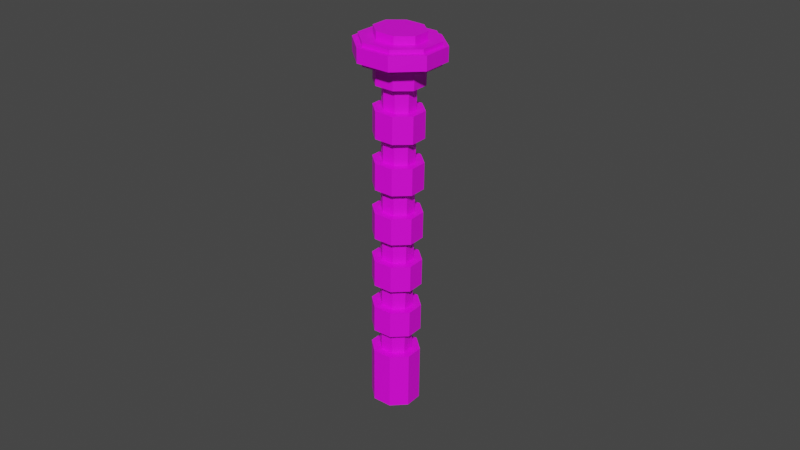 # Source: fusion_rotate.blend  (saved by Blender 4.3.34; exported with 4.5.12 LTS)
import bpy
from mathutils import Matrix  # noqa: F401  (used for matrix-valued properties, if any)

bpy.ops.wm.read_factory_settings(use_empty=True)
scene = bpy.context.scene
scene.name = 'Scene'

# ---- collections
col_collection = bpy.data.collections.new('Collection'); scene.collection.children.link(col_collection)

# ---- images (referenced by path relative to the original .blend; pixels are not part of the script)
import os
ASSET_DIR = os.environ.get("B2B_ASSET_DIR", "")  # directory of the original .blend (textures are referenced by path, not embedded)
HERE = os.path.dirname(os.path.abspath(__file__))  # packed textures are extracted next to this script under _unpacked/

def load_image(name, relpath, width, height, colorspace="sRGB"):
    """Load a texture the original file referenced (path relative to the .blend, or extracted next to this script)."""
    p = next((c for c in (os.path.join(HERE, relpath), os.path.join(ASSET_DIR, relpath)) if relpath and os.path.exists(c)), "")
    if p:
        img = bpy.data.images.load(p, check_existing=True)
        img.name = name
    else:  # same state as the original file: an image datablock whose file is absent (Cycles renders it pink)
        img = bpy.data.images.new(name, width, height)
        img.source = "FILE"
        img.filepath = "//" + (relpath or name)
    img.colorspace_settings.name = colorspace
    return img
img_fullcoloratlas_png_002 = load_image('fullColorAtlas.png.002', 'fullColorAtlas.png', 1024, 1024, 'sRGB')

# ---- materials (node trees are filled in below, after node groups)
mat_gc = bpy.data.materials.new('gc')

# ---- node groups
ng_smooth_by_angle_001 = bpy.data.node_groups.new('Smooth by Angle.001', 'GeometryNodeTree')
_s = ng_smooth_by_angle_001.interface.new_socket(name='Mesh', in_out='OUTPUT', socket_type='NodeSocketGeometry')
_s = ng_smooth_by_angle_001.interface.new_socket(name='Mesh', in_out='INPUT', socket_type='NodeSocketGeometry')
_s = ng_smooth_by_angle_001.interface.new_socket(name='Angle', in_out='INPUT', socket_type='NodeSocketFloat')
_s.subtype = 'ANGLE'
_s.default_value = 0.5236
_s.min_value = 0.0
_s.max_value = 3.142
_s.description = 'Maximum face angle for smooth edges'
_s = ng_smooth_by_angle_001.interface.new_socket(name='Ignore Sharpness', in_out='INPUT', socket_type='NodeSocketBool')
_s.force_non_field = True
ng_smooth_by_angle_001.description = 'Set the sharpness of mesh edges based on the angle between the neighboring faces'
ng_smooth_by_angle_001.is_modifier = True
_N = ng_smooth_by_angle_001.nodes; _L = ng_smooth_by_angle_001.links
n0 = _N.new('GeometryNodeSetShadeSmooth'); n0.name = 'Set Shade Smooth'; n0.location = (120, -80)
n0.domain = 'EDGE'
n1 = _N.new('GeometryNodeSetShadeSmooth'); n1.name = 'Set Shade Smooth.001'; n1.location = (300, -80)
n2 = _N.new('NodeGroupOutput'); n2.name = 'Group Output'; n2.location = (480, -80)
n3 = _N.new('GeometryNodeInputMeshEdgeAngle'); n3.name = 'Edge Angle'; n3.location = (-440, -240)
n4 = _N.new('NodeGroupInput'); n4.name = 'Group Input'; n4.location = (-80, -80)
n5 = _N.new('GeometryNodeInputEdgeSmooth'); n5.name = 'Is Edge Smooth'; n5.location = (-260, -120)
n6 = _N.new('GeometryNodeInputShadeSmooth'); n6.name = 'Is Shade Smooth'; n6.location = (-440, -397)
n7 = _N.new('FunctionNodeCompare'); n7.name = 'Compare'; n7.location = (-260, -260)
n7.operation = 'LESS_EQUAL'
n7.inputs[6].default_value = (0.0, 0.0, 0.0, 0.0)
n7.inputs[7].default_value = (0.0, 0.0, 0.0, 0.0)
n8 = _N.new('FunctionNodeBooleanMath'); n8.name = 'Boolean Math.001'; n8.location = (-80, -260)
n9 = _N.new('NodeGroupInput'); n9.name = 'Group Input.001'; n9.location = (-440, -329)
n10 = _N.new('NodeGroupInput'); n10.name = 'Group Input.002'; n10.location = (-259, -189)
n11 = _N.new('FunctionNodeBooleanMath'); n11.name = 'Boolean Math'; n11.location = (-80, -149)
n11.operation = 'OR'
n12 = _N.new('FunctionNodeBooleanMath'); n12.name = 'Boolean Math.002'; n12.location = (-260, -380)
n12.operation = 'OR'
n13 = _N.new('NodeGroupInput'); n13.name = 'Group Input.003'; n13.location = (-440, -460)
_L.new(n3.outputs[0], n7.inputs[0])
_L.new(n1.outputs[0], n2.inputs[0])
_L.new(n9.outputs[1], n7.inputs[1])
_L.new(n7.outputs[0], n8.inputs[0])
_L.new(n4.outputs[0], n0.inputs[0])
_L.new(n0.outputs[0], n1.inputs[0])
_L.new(n8.outputs[0], n0.inputs[2])
_L.new(n10.outputs[2], n11.inputs[1])
_L.new(n5.outputs[0], n11.inputs[0])
_L.new(n11.outputs[0], n0.inputs[1])
_L.new(n13.outputs[2], n12.inputs[1])
_L.new(n6.outputs[0], n12.inputs[0])
_L.new(n12.outputs[0], n8.inputs[1])
n2.is_active_output = True

# ---- material node trees
mat_gc.use_nodes = True; mat_gc.node_tree.nodes.clear()
_N = mat_gc.node_tree.nodes; _L = mat_gc.node_tree.links
n0 = _N.new('ShaderNodeBsdfPrincipled'); n0.name = 'Principled BSDF'; n0.location = (10, 300)
n0.distribution = 'GGX'
n0.subsurface_method = 'RANDOM_WALK_SKIN'
n0.inputs[3].default_value = 1.45
n0.inputs[27].default_value = (0.0, 0.0, 0.0, 1.0)
n0.inputs[28].default_value = 1.0
n1 = _N.new('ShaderNodeOutputMaterial'); n1.name = 'Material Output'; n1.location = (300, 300)
n2 = _N.new('ShaderNodeTexImage'); n2.name = 'Image Texture'; n2.location = (-383, 258)
n2.image = img_fullcoloratlas_png_002
n2.interpolation = 'Closest'
_L.new(n0.outputs[0], n1.inputs[0])
_L.new(n2.outputs[0], n0.inputs[0])
n1.is_active_output = True

# ---- world
world_world = bpy.data.worlds.new('World'); scene.world = world_world
world_world.use_nodes = True; world_world.node_tree.nodes.clear()
_N = world_world.node_tree.nodes; _L = world_world.node_tree.links
n0 = _N.new('ShaderNodeOutputWorld'); n0.name = 'World Output'; n0.location = (300, 300)
n1 = _N.new('ShaderNodeBackground'); n1.name = 'Background'; n1.location = (10, 300)
n1.inputs[0].default_value = (0.05088, 0.05088, 0.05088, 1.0)
_L.new(n1.outputs[0], n0.inputs[0])
n0.is_active_output = True
world_world.color = (0.05088, 0.05088, 0.05088)
world_world.use_sun_shadow = False
world_world.sun_shadow_jitter_overblur = 0.0

# ---- meshes
me_cylinder_003 = bpy.data.meshes.new('Cylinder.003')
me_cylinder_003.from_pydata([(0.01199, 0.005907, 0.1159), (-0.005911, 0.00309, 0.1099), (-0.005523, -0.002742, 0.11), (0.004699, -0.006215, 0.1096), (0.008156, 0.004012, 0.1092), (0.003761, 0.007867, 0.1093), (0.008544, -0.00182, 0.1093), (-0.001128, -0.006597, 0.1099), (-0.002066, 0.007485, 0.1096), (-0.001984, 0.007524, 0.1164), (-0.00583, 0.00313, 0.1167), (-0.005441, -0.002703, 0.1168), (0.001427, 0.0006883, 0.1188), (-0.001046, -0.006557, 0.1167), (0.00478, -0.006175, 0.1164), (0.008626, -0.001781, 0.1161), (0.008237, 0.004052, 0.116), (0.003842, 0.007906, 0.1161), (0.003382, -0.00685, -3.815e-06), (0.006839, 0.003377, -0.0004251), (-0.006839, -0.003377, 0.0004253), (-0.003382, 0.00685, 4.053e-06), (0.007228, -0.002455, -0.0003033), (-0.007228, 0.002455, 0.0003035), (-0.002444, -0.007232, 0.000298), (0.002444, 0.007232, -0.0002978), (0.008654, -0.001767, 0.1185), (0.008266, 0.004066, 0.1184), (-0.005801, 0.003144, 0.1191), (-0.001956, 0.007538, 0.1188), (-0.001017, -0.006543, 0.1191), (-0.005412, -0.002689, 0.1192), (0.003871, 0.00792, 0.1185), (0.004809, -0.006162, 0.1188), (0.01191, 0.005867, 0.1091), (-0.009809, 0.004445, 0.1167), (-0.009871, 0.004463, 0.11), (-0.009199, -0.004558, 0.1169), (-0.00928, -0.004598, 0.1101), (0.005159, 0.01188, 0.1161), (0.01259, -0.003153, 0.1161), (0.006597, -0.009952, 0.1164), (-0.002422, -0.01052, 0.1167), (-0.003879, 0.01126, 0.1164), (-0.003883, 0.01126, 0.1096), (-0.002445, -0.01058, 0.11), (0.006593, -0.009953, 0.1096), (0.01252, -0.003135, 0.1093), (0.005136, 0.01183, 0.1093), (-0.01069, -0.005293, 0.1157), (-0.01074, -0.005319, 0.1113), (0.005679, 0.01339, 0.1105), (0.005672, 0.01344, 0.1148), (-0.004596, 0.01274, 0.1108), (-0.004622, 0.01273, 0.1152), (-0.01138, 0.004965, 0.1156), (-0.01141, 0.004998, 0.1112), (0.01198, 0.0059, 0.1147), (0.01193, 0.005875, 0.1103), (-0.00986, 0.004459, 0.1112), (-0.00982, 0.004448, 0.1155), (-0.009266, -0.004591, 0.1113), (-0.009213, -0.004565, 0.1157), (-0.00388, 0.01126, 0.1152), (-0.003882, 0.01126, 0.1108), (-0.002426, -0.01053, 0.1155), (-0.002441, -0.01056, 0.1112), (0.006594, -0.009953, 0.1108), (0.006596, -0.009952, 0.1152), (0.01257, -0.00315, 0.1149), (0.01253, -0.003139, 0.1105), (0.005155, 0.01187, 0.1149), (0.00514, 0.01184, 0.1105), (0.01345, 0.006629, 0.1147), (0.0134, 0.006603, 0.1103), (0.007336, -0.01142, 0.1108), (0.00731, -0.01143, 0.1152), (-0.002965, -0.01208, 0.1155), (-0.002958, -0.01213, 0.1112), (0.01413, -0.003688, 0.1148), (0.0141, -0.003655, 0.1105), (0.003302, -0.004029, 0.0961), (0.003438, -0.003962, 0.1035), (0.005966, -0.001046, 0.1032), (0.005865, -0.001124, 0.09583), (0.003114, -0.00412, 0.08044), (0.00325, -0.004053, 0.08785), (0.005778, -0.001137, 0.08757), (0.005677, -0.001215, 0.08017), (0.002926, -0.00421, 0.06478), (0.003062, -0.004144, 0.07219), (0.00559, -0.001227, 0.07191), (0.005489, -0.001306, 0.06451), (0.002738, -0.004301, 0.04912), (0.002874, -0.004235, 0.05653), (0.005402, -0.001318, 0.05625), (0.005301, -0.001396, 0.04885), (0.002549, -0.004392, 0.03346), (0.002686, -0.004325, 0.04087), (0.005214, -0.001409, 0.0406), (0.005113, -0.001487, 0.03319), (0.002361, -0.004482, 0.0178), (0.002498, -0.004416, 0.02521), (0.005026, -0.0015, 0.02494), (0.004925, -0.001578, 0.01753), (-0.003446, -0.001714, 0.0965), (-0.003357, -0.001671, 0.1039), (-0.0004259, -0.004232, 0.1038), (-0.0005507, -0.004263, 0.09638), (-0.003634, -0.001804, 0.08084), (-0.003545, -0.001762, 0.08824), (-0.000614, -0.004323, 0.08813), (-0.0007389, -0.004354, 0.08072), (-0.003822, -0.001895, 0.06518), (-0.003733, -0.001853, 0.07258), (-0.0008022, -0.004414, 0.07247), (-0.000927, -0.004445, 0.06506), (-0.00401, -0.001986, 0.04952), (-0.003921, -0.001943, 0.05693), (-0.0009902, -0.004505, 0.05681), (-0.001115, -0.004535, 0.0494), (-0.004198, -0.002077, 0.03386), (-0.004109, -0.002034, 0.04127), (-0.001178, -0.004595, 0.04115), (-0.001303, -0.004626, 0.03374), (-0.004386, -0.002167, 0.0182), (-0.004297, -0.002125, 0.02561), (-0.001366, -0.004686, 0.02549), (-0.001491, -0.004717, 0.01808), (0.002588, 0.007301, 0.01751), (0.002677, 0.007344, 0.02492), (0.002776, 0.007392, 0.03317), (0.002865, 0.007435, 0.04058), (0.002964, 0.007482, 0.04883), (0.003053, 0.007525, 0.05624), (0.003152, 0.007573, 0.06449), (0.003241, 0.007616, 0.0719), (0.00334, 0.007664, 0.08015), (0.003429, 0.007707, 0.08756), (0.003528, 0.007754, 0.09581), (0.003617, 0.007797, 0.1032), (0.007371, -0.002386, 0.0175), (0.00746, -0.002343, 0.02491), (0.007559, -0.002295, 0.03316), (0.007648, -0.002252, 0.04057), (0.007747, -0.002205, 0.04882), (0.007836, -0.002162, 0.05623), (0.007935, -0.002114, 0.06448), (0.008024, -0.002071, 0.07189), (0.008123, -0.002023, 0.08014), (0.008212, -0.00198, 0.08755), (0.008311, -0.001933, 0.0958), (0.0084, -0.00189, 0.1032), (-0.002301, -0.007162, 0.01811), (-0.002212, -0.00712, 0.02551), (-0.002113, -0.007072, 0.03377), (-0.002024, -0.007029, 0.04117), (-0.001925, -0.006981, 0.04943), (-0.001836, -0.006938, 0.05683), (-0.001737, -0.00689, 0.06509), (-0.001648, -0.006847, 0.07249), (-0.001548, -0.0068, 0.08075), (-0.001459, -0.006757, 0.08815), (-0.00136, -0.006709, 0.09641), (-0.001271, -0.006666, 0.1038), (-0.003239, 0.006919, 0.01781), (-0.00315, 0.006962, 0.02522), (-0.003051, 0.00701, 0.03347), (-0.002962, 0.007053, 0.04088), (-0.002863, 0.0071, 0.04913), (-0.002774, 0.007143, 0.05654), (-0.002675, 0.007191, 0.06479), (-0.002586, 0.007234, 0.0722), (-0.002487, 0.007282, 0.08045), (-0.002398, 0.007325, 0.08786), (-0.002298, 0.007373, 0.09611), (-0.00221, 0.007415, 0.1035), (0.007923, 0.0039, 0.09568), (0.008012, 0.003943, 0.1031), (0.007735, 0.003809, 0.08002), (0.007824, 0.003852, 0.08743), (0.007547, 0.003719, 0.06436), (0.007636, 0.003762, 0.07177), (0.007359, 0.003628, 0.0487), (0.007448, 0.003671, 0.05611), (0.007171, 0.003537, 0.03304), (0.00726, 0.00358, 0.04045), (0.006983, 0.003447, 0.01738), (0.007072, 0.00349, 0.02479), (0.004555, -0.006284, 0.1035), (0.004466, -0.006327, 0.0961), (0.004367, -0.006375, 0.08785), (0.004278, -0.006418, 0.08044), (0.004179, -0.006465, 0.07219), (0.00409, -0.006508, 0.06478), (0.003991, -0.006556, 0.05653), (0.003902, -0.006599, 0.04912), (0.003803, -0.006647, 0.04087), (0.003714, -0.00669, 0.03346), (0.003615, -0.006738, 0.02521), (0.003526, -0.006781, 0.0178), (-0.005666, -0.002812, 0.1039), (-0.005755, -0.002855, 0.09653), (-0.005854, -0.002902, 0.08828), (-0.005943, -0.002945, 0.08087), (-0.006043, -0.002993, 0.07262), (-0.006132, -0.003036, 0.06521), (-0.006231, -0.003084, 0.05696), (-0.00632, -0.003127, 0.04955), (-0.006419, -0.003174, 0.0413), (-0.006508, -0.003217, 0.03389), (-0.006607, -0.003265, 0.02564), (-0.006696, -0.003308, 0.01823), (-0.006055, 0.003021, 0.1038), (-0.006144, 0.002978, 0.09641), (-0.006243, 0.00293, 0.08816), (-0.006332, 0.002887, 0.08075), (-0.006431, 0.00284, 0.0725), (-0.00652, 0.002797, 0.06509), (-0.006619, 0.002749, 0.05684), (-0.006708, 0.002706, 0.04943), (-0.006807, 0.002658, 0.04118), (-0.006896, 0.002615, 0.03377), (-0.006995, 0.002567, 0.02552), (-0.007084, 0.002525, 0.01811), (0.004673, 0.002306, 0.01742), (0.004762, 0.002349, 0.02482), (0.004861, 0.002397, 0.03308), (0.00495, 0.002439, 0.04048), (0.005049, 0.002488, 0.04874), (0.005138, 0.00253, 0.05614), (0.005237, 0.002578, 0.0644), (0.005326, 0.002621, 0.0718), (0.005425, 0.002669, 0.08006), (0.005514, 0.002712, 0.08746), (0.005613, 0.00276, 0.09572), (0.005702, 0.002802, 0.1031), (0.001742, 0.004867, 0.01753), (0.001867, 0.004898, 0.02494), (0.00193, 0.004958, 0.03319), (0.002055, 0.004989, 0.0406), (0.002118, 0.005049, 0.04885), (0.002243, 0.00508, 0.05626), (0.002306, 0.00514, 0.06451), (0.002431, 0.00517, 0.07192), (0.002495, 0.00523, 0.08017), (0.002619, 0.005261, 0.08758), (0.002683, 0.005321, 0.09583), (0.002807, 0.005352, 0.1032), (-0.004549, 0.001759, 0.02549), (-0.00465, 0.001681, 0.01809), (-0.004361, 0.00185, 0.04115), (-0.004462, 0.001772, 0.03375), (-0.004173, 0.001941, 0.05681), (-0.004274, 0.001862, 0.04941), (-0.003985, 0.002031, 0.07247), (-0.004086, 0.001953, 0.06507), (-0.003797, 0.002122, 0.08813), (-0.003898, 0.002044, 0.08073), (-0.003609, 0.002213, 0.1038), (-0.00371, 0.002135, 0.09639), (-0.002122, 0.004597, 0.01781), (-0.001985, 0.004664, 0.02522), (-0.001934, 0.004688, 0.03347), (-0.001797, 0.004754, 0.04088), (-0.001746, 0.004779, 0.04913), (-0.001609, 0.004845, 0.05654), (-0.001558, 0.004869, 0.06479), (-0.001421, 0.004936, 0.0722), (-0.00137, 0.00496, 0.08045), (-0.001233, 0.005027, 0.08786), (-0.001182, 0.005051, 0.09611), (-0.001045, 0.005117, 0.1035)], [], [(32, 29, 12), (26, 27, 12), (17, 16, 0, 39), (5, 8, 44, 48), (29, 28, 12), (10, 9, 43, 35), (33, 26, 12), (30, 33, 12), (8, 1, 36, 44), (9, 17, 39, 43), (2, 7, 45, 38), (11, 10, 35, 37), (3, 6, 47, 46), (28, 31, 12), (31, 30, 12), (27, 32, 12), (16, 17, 32, 27), (14, 15, 26, 33), (11, 13, 30, 31), (15, 16, 27, 26), (13, 14, 33, 30), (10, 11, 31, 28), (17, 9, 29, 32), (9, 10, 28, 29), (213, 201, 2, 1), (22, 19, 187, 141), (215, 203, 202, 214), (140, 176, 8, 5), (21, 23, 224, 165), (24, 18, 200, 153), (152, 178, 4, 6), (164, 189, 3, 7), (71, 63, 43, 39), (55, 54, 53, 56), (57, 71, 39, 0), (45, 46, 67, 66), (36, 38, 61, 59), (38, 45, 66, 61), (48, 44, 64, 72), (44, 36, 59, 64), (1, 2, 38, 36), (15, 14, 41, 40), (4, 5, 48, 34), (13, 11, 37, 42), (7, 3, 46, 45), (16, 15, 40, 0), (6, 4, 34, 47), (14, 13, 42, 41), (60, 62, 37, 35), (65, 68, 41, 42), (63, 60, 35, 43), (69, 57, 0, 40), (46, 47, 70, 67), (34, 48, 72, 58), (68, 69, 40, 41), (62, 65, 42, 37), (71, 57, 73, 52), (57, 69, 79, 73), (59, 61, 50, 56), (66, 67, 75, 78), (60, 63, 54, 55), (61, 66, 78, 50), (62, 60, 55, 49), (65, 62, 49, 77), (47, 34, 58, 70), (54, 52, 51, 53), (49, 55, 56, 50), (52, 73, 74, 51), (76, 77, 78, 75), (73, 79, 80, 74), (79, 76, 75, 80), (77, 49, 50, 78), (64, 59, 56, 53), (63, 71, 52, 54), (70, 58, 74, 80), (58, 72, 51, 74), (69, 68, 76, 79), (72, 64, 53, 51), (67, 70, 80, 75), (68, 65, 77, 76), (154, 199, 198, 155), (20, 24, 153, 212), (158, 195, 194, 159), (160, 193, 192, 161), (162, 191, 190, 163), (201, 164, 7, 2), (142, 188, 185, 143), (18, 22, 141, 200), (146, 184, 181, 147), (148, 182, 179, 149), (150, 180, 177, 151), (189, 152, 6, 3), (199, 142, 143, 198), (144, 186, 183, 145), (197, 144, 145, 196), (195, 146, 147, 194), (193, 148, 149, 192), (191, 150, 151, 190), (211, 154, 155, 210), (156, 197, 196, 157), (209, 156, 157, 208), (207, 158, 159, 206), (205, 160, 161, 204), (203, 162, 163, 202), (130, 166, 167, 131), (19, 25, 129, 187), (134, 170, 171, 135), (136, 172, 173, 137), (138, 174, 175, 139), (178, 140, 5, 4), (127, 126, 125, 128), (23, 20, 212, 224), (223, 211, 210, 222), (221, 209, 208, 220), (219, 207, 206, 218), (217, 205, 204, 216), (188, 130, 131, 185), (132, 168, 169, 133), (186, 132, 133, 183), (184, 134, 135, 181), (182, 136, 137, 179), (180, 138, 139, 177), (166, 223, 222, 167), (168, 221, 220, 169), (170, 219, 218, 171), (172, 217, 216, 173), (174, 215, 214, 175), (176, 213, 1, 8), (186, 144, 99, 228), (220, 208, 117, 254), (176, 140, 248, 272), (142, 199, 102, 103), (163, 190, 81, 108), (141, 187, 225, 104), (189, 164, 107, 82), (207, 219, 253, 118), (137, 173, 269, 245), (202, 163, 108, 105), (188, 142, 103, 226), (161, 192, 85, 112), (222, 210, 121, 252), (174, 138, 246, 270), (191, 162, 111, 86), (164, 201, 106, 107), (190, 151, 84, 81), (159, 194, 89, 116), (209, 221, 251, 122), (135, 171, 267, 243), (193, 160, 115, 90), (224, 212, 125, 250), (172, 136, 244, 268), (204, 161, 112, 109), (152, 189, 82, 83), (157, 196, 93, 120), (195, 158, 119, 94), (211, 223, 249, 126), (133, 169, 265, 241), (162, 203, 110, 111), (192, 149, 88, 85), (155, 198, 97, 124), (177, 139, 247, 235), (170, 134, 242, 266), (197, 156, 123, 98), (140, 178, 236, 248), (206, 159, 116, 113), (150, 191, 86, 87), (153, 200, 101, 128), (131, 167, 263, 239), (199, 154, 127, 102), (179, 137, 245, 233), (168, 132, 240, 264), (160, 205, 114, 115), (194, 147, 92, 89), (151, 177, 235, 84), (138, 180, 234, 246), (175, 214, 260, 271), (25, 21, 165, 129), (123, 122, 121, 124), (119, 118, 117, 120), (115, 114, 113, 116), (111, 110, 109, 112), (107, 106, 105, 108), (103, 102, 101, 104), (99, 98, 97, 100), (95, 94, 93, 96), (91, 90, 89, 92), (87, 86, 85, 88), (83, 82, 81, 84), (226, 103, 104, 225), (228, 99, 100, 227), (230, 95, 96, 229), (232, 91, 92, 231), (234, 87, 88, 233), (236, 83, 84, 235), (102, 127, 128, 101), (98, 123, 124, 97), (94, 119, 120, 93), (90, 115, 116, 89), (86, 111, 112, 85), (82, 107, 108, 81), (238, 226, 225, 237), (240, 228, 227, 239), (242, 230, 229, 241), (244, 232, 231, 243), (246, 234, 233, 245), (248, 236, 235, 247), (126, 249, 250, 125), (122, 251, 252, 121), (118, 253, 254, 117), (114, 255, 256, 113), (110, 257, 258, 109), (106, 259, 260, 105), (262, 238, 237, 261), (264, 240, 239, 263), (266, 242, 241, 265), (268, 244, 243, 267), (270, 246, 245, 269), (272, 248, 247, 271), (249, 262, 261, 250), (251, 264, 263, 252), (253, 266, 265, 254), (255, 268, 267, 256), (257, 270, 269, 258), (259, 272, 271, 260), (139, 175, 271, 247), (205, 217, 255, 114), (130, 188, 226, 238), (143, 185, 227, 100), (200, 141, 104, 101), (223, 166, 262, 249), (154, 211, 126, 127), (187, 129, 237, 225), (165, 224, 250, 261), (218, 206, 113, 256), (184, 146, 95, 230), (144, 197, 98, 99), (221, 168, 264, 251), (212, 153, 128, 125), (203, 215, 257, 110), (132, 186, 228, 240), (145, 183, 229, 96), (167, 222, 252, 263), (185, 131, 239, 227), (198, 143, 100, 97), (219, 170, 266, 253), (156, 209, 122, 123), (216, 204, 109, 258), (182, 148, 91, 232), (169, 220, 254, 265), (201, 213, 259, 106), (134, 184, 230, 242), (147, 181, 231, 92), (146, 195, 94, 95), (217, 172, 268, 255), (210, 155, 124, 121), (183, 133, 241, 229), (171, 218, 256, 267), (214, 202, 105, 260), (180, 150, 87, 234), (196, 145, 96, 93), (215, 174, 270, 257), (158, 207, 118, 119), (136, 182, 232, 244), (149, 179, 233, 88), (173, 216, 258, 269), (166, 130, 238, 262), (181, 135, 243, 231), (148, 193, 90, 91), (213, 176, 272, 259), (208, 157, 120, 117), (129, 165, 261, 237), (178, 152, 83, 236)])
_uv = me_cylinder_003.uv_layers.new(name='UVMap')
_uv.uv.foreach_set('vector', [0.1371, 0.9103, 0.1371, 0.9103, 0.1371, 0.9103, 0.1371, 0.9103, 0.1371, 0.9103, 0.1371, 0.9103, 0.1438, 0.8859, 0.1438, 0.8859, 0.1438, 0.8859, 0.1438, 0.8859, 0.1371, 0.8778, 0.1371, 0.8778, 0.1371, 0.8778, 0.1371, 0.8778, 0.1371, 0.9103, 0.1371, 0.9103, 0.1371, 0.9103, 0.1438, 0.8859, 0.1438, 0.8859, 0.1438, 0.8859, 0.1438, 0.8859, 0.1371, 0.9103, 0.1371, 0.9103, 0.1371, 0.9103, 0.1371, 0.9103, 0.1371, 0.9103, 0.1371, 0.9103, 0.1371, 0.8778, 0.1371, 0.8778, 0.1371, 0.8778, 0.1371, 0.8778, 0.1438, 0.8859, 0.1438, 0.8859, 0.1438, 0.8859, 0.1438, 0.8859, 0.1371, 0.8778, 0.1371, 0.8778, 0.1371, 0.8778, 0.1371, 0.8778, 0.1438, 0.8859, 0.1438, 0.8859, 0.1438, 0.8859, 0.1438, 0.8859, 0.1371, 0.8778, 0.1371, 0.8778, 0.1371, 0.8778, 0.1371, 0.8778, 0.1371, 0.9103, 0.1371, 0.9103, 0.1371, 0.9103, 0.1371, 0.9103, 0.1371, 0.9103, 0.1371, 0.9103, 0.1371, 0.9103, 0.1371, 0.9103, 0.1371, 0.9103, 0.1371, 0.9032, 0.1371, 0.9032, 0.1371, 0.9032, 0.1371, 0.9032, 0.1371, 0.9032, 0.1371, 0.9032, 0.1371, 0.9032, 0.1371, 0.9032, 0.1371, 0.9032, 0.1371, 0.9032, 0.1371, 0.9032, 0.1371, 0.9032, 0.1371, 0.9032, 0.1371, 0.9032, 0.1371, 0.9032, 0.1371, 0.9032, 0.1371, 0.9032, 0.1371, 0.9032, 0.1371, 0.9032, 0.1371, 0.9032, 0.1371, 0.9032, 0.1371, 0.9032, 0.1371, 0.9032, 0.1371, 0.9032, 0.1371, 0.9032, 0.1371, 0.9032, 0.1371, 0.9032, 0.1371, 0.9032, 0.1371, 0.9032, 0.1371, 0.9032, 0.1371, 0.9032, 0.1371, 0.9032, 0.1444, 0.8947, 0.1444, 0.8947, 0.1444, 0.8947, 0.1444, 0.8947, 0.1444, 0.8947, 0.1444, 0.8947, 0.1444, 0.8947, 0.1444, 0.8947, 0.1444, 0.8947, 0.1444, 0.8947, 0.1444, 0.8947, 0.1444, 0.8947, 0.1444, 0.8947, 0.1444, 0.8947, 0.1444, 0.8947, 0.1444, 0.8947, 0.1444, 0.8947, 0.1444, 0.8947, 0.1444, 0.8947, 0.1444, 0.8947, 0.1444, 0.8947, 0.1444, 0.8947, 0.1444, 0.8947, 0.1444, 0.8947, 0.1444, 0.8947, 0.1444, 0.8947, 0.1444, 0.8947, 0.1444, 0.8947, 0.1444, 0.8947, 0.1444, 0.8947, 0.1444, 0.8947, 0.1444, 0.8947, 0.1438, 0.8778, 0.1438, 0.8778, 0.1438, 0.8778, 0.1438, 0.8778, 0.1371, 0.8941, 0.1371, 0.8941, 0.1371, 0.8941, 0.1371, 0.8941, 0.1438, 0.8778, 0.1438, 0.8778, 0.1438, 0.8778, 0.1438, 0.8778, 0.1371, 0.8778, 0.1371, 0.8778, 0.1371, 0.8778, 0.1371, 0.8778, 0.1371, 0.8778, 0.1371, 0.8778, 0.1371, 0.8778, 0.1371, 0.8778, 0.1371, 0.8778, 0.1371, 0.8778, 0.1371, 0.8778, 0.1371, 0.8778, 0.1371, 0.8778, 0.1371, 0.8778, 0.1371, 0.8778, 0.1371, 0.8778, 0.1371, 0.8778, 0.1371, 0.8778, 0.1371, 0.8778, 0.1371, 0.8778, 0.1371, 0.8778, 0.1371, 0.8778, 0.1371, 0.8778, 0.1371, 0.8778, 0.1438, 0.8859, 0.1438, 0.8859, 0.1438, 0.8859, 0.1438, 0.8859, 0.1371, 0.8778, 0.1371, 0.8778, 0.1371, 0.8778, 0.1371, 0.8778, 0.1438, 0.8859, 0.1438, 0.8859, 0.1438, 0.8859, 0.1438, 0.8859, 0.1371, 0.8778, 0.1371, 0.8778, 0.1371, 0.8778, 0.1371, 0.8778, 0.1438, 0.8859, 0.1438, 0.8859, 0.1438, 0.8859, 0.1438, 0.8859, 0.1371, 0.8778, 0.1371, 0.8778, 0.1371, 0.8778, 0.1371, 0.8778, 0.1438, 0.8859, 0.1438, 0.8859, 0.1438, 0.8859, 0.1438, 0.8859, 0.1438, 0.8778, 0.1438, 0.8778, 0.1438, 0.8778, 0.1438, 0.8778, 0.1438, 0.8778, 0.1438, 0.8778, 0.1438, 0.8778, 0.1438, 0.8778, 0.1438, 0.8778, 0.1438, 0.8778, 0.1438, 0.8778, 0.1438, 0.8778, 0.1438, 0.8778, 0.1438, 0.8778, 0.1438, 0.8778, 0.1438, 0.8778, 0.1371, 0.8778, 0.1371, 0.8778, 0.1371, 0.8778, 0.1371, 0.8778, 0.1371, 0.8778, 0.1371, 0.8778, 0.1371, 0.8778, 0.1371, 0.8778, 0.1438, 0.8778, 0.1438, 0.8778, 0.1438, 0.8778, 0.1438, 0.8778, 0.1438, 0.8778, 0.1438, 0.8778, 0.1438, 0.8778, 0.1438, 0.8778, 0.1371, 0.888, 0.1371, 0.888, 0.1371, 0.888, 0.1371, 0.888, 0.1371, 0.888, 0.1371, 0.888, 0.1371, 0.888, 0.1371, 0.888, 0.1371, 0.888, 0.1371, 0.888, 0.1371, 0.888, 0.1371, 0.888, 0.1371, 0.888, 0.1371, 0.888, 0.1371, 0.888, 0.1371, 0.888, 0.1371, 0.888, 0.1371, 0.888, 0.1371, 0.888, 0.1371, 0.888, 0.1371, 0.888, 0.1371, 0.888, 0.1371, 0.888, 0.1371, 0.888, 0.1371, 0.888, 0.1371, 0.888, 0.1371, 0.888, 0.1371, 0.888, 0.1371, 0.888, 0.1371, 0.888, 0.1371, 0.888, 0.1371, 0.888, 0.1371, 0.8778, 0.1371, 0.8778, 0.1371, 0.8778, 0.1371, 0.8778, 0.1371, 0.8941, 0.1371, 0.8941, 0.1371, 0.8941, 0.1371, 0.8941, 0.1371, 0.8941, 0.1371, 0.8941, 0.1371, 0.8941, 0.1371, 0.8941, 0.1371, 0.8941, 0.1371, 0.8941, 0.1371, 0.8941, 0.1371, 0.8941, 0.1371, 0.8941, 0.1371, 0.8941, 0.1371, 0.8941, 0.1371, 0.8941, 0.1371, 0.8941, 0.1371, 0.8941, 0.1371, 0.8941, 0.1371, 0.8941, 0.1371, 0.8941, 0.1371, 0.8941, 0.1371, 0.8941, 0.1371, 0.8941, 0.1371, 0.8941, 0.1371, 0.8941, 0.1371, 0.8941, 0.1371, 0.8941, 0.1371, 0.888, 0.1371, 0.888, 0.1371, 0.888, 0.1371, 0.888, 0.1371, 0.888, 0.1371, 0.888, 0.1371, 0.888, 0.1371, 0.888, 0.1371, 0.888, 0.1371, 0.888, 0.1371, 0.888, 0.1371, 0.888, 0.1371, 0.888, 0.1371, 0.888, 0.1371, 0.888, 0.1371, 0.888, 0.1371, 0.888, 0.1371, 0.888, 0.1371, 0.888, 0.1371, 0.888, 0.1371, 0.888, 0.1371, 0.888, 0.1371, 0.888, 0.1371, 0.888, 0.1371, 0.888, 0.1371, 0.888, 0.1371, 0.888, 0.1371, 0.888, 0.1371, 0.888, 0.1371, 0.888, 0.1371, 0.888, 0.1371, 0.888, 0.1444, 0.8947, 0.1444, 0.8947, 0.1444, 0.8947, 0.1444, 0.8947, 0.1444, 0.8947, 0.1444, 0.8947, 0.1444, 0.8947, 0.1444, 0.8947, 0.1444, 0.8947, 0.1444, 0.8947, 0.1444, 0.8947, 0.1444, 0.8947, 0.1444, 0.8947, 0.1444, 0.8947, 0.1444, 0.8947, 0.1444, 0.8947, 0.1444, 0.8947, 0.1444, 0.8947, 0.1444, 0.8947, 0.1444, 0.8947, 0.1444, 0.8947, 0.1444, 0.8947, 0.1444, 0.8947, 0.1444, 0.8947, 0.1444, 0.8947, 0.1444, 0.8947, 0.1444, 0.8947, 0.1444, 0.8947, 0.1444, 0.8947, 0.1444, 0.8947, 0.1444, 0.8947, 0.1444, 0.8947, 0.1444, 0.8947, 0.1444, 0.8947, 0.1444, 0.8947, 0.1444, 0.8947, 0.1444, 0.8947, 0.1444, 0.8947, 0.1444, 0.8947, 0.1444, 0.8947, 0.1444, 0.8947, 0.1444, 0.8947, 0.1444, 0.8947, 0.1444, 0.8947, 0.1444, 0.8947, 0.1444, 0.8947, 0.1444, 0.8947, 0.1444, 0.8947, 0.1444, 0.8947, 0.1444, 0.8947, 0.1444, 0.8947, 0.1444, 0.8947, 0.1444, 0.8947, 0.1444, 0.8947, 0.1444, 0.8947, 0.1444, 0.8947, 0.1444, 0.8947, 0.1444, 0.8947, 0.1444, 0.8947, 0.1444, 0.8947, 0.1444, 0.8947, 0.1444, 0.8947, 0.1444, 0.8947, 0.1444, 0.8947, 0.1444, 0.8947, 0.1444, 0.8947, 0.1444, 0.8947, 0.1444, 0.8947, 0.1444, 0.8947, 0.1444, 0.8947, 0.1444, 0.8947, 0.1444, 0.8947, 0.1444, 0.8947, 0.1444, 0.8947, 0.1444, 0.8947, 0.1444, 0.8947, 0.1444, 0.8947, 0.1444, 0.8947, 0.1444, 0.8947, 0.1444, 0.8947, 0.1444, 0.8947, 0.1444, 0.8947, 0.1444, 0.8947, 0.1444, 0.8947, 0.1444, 0.8947, 0.1444, 0.8947, 0.1444, 0.8947, 0.1444, 0.8947, 0.1444, 0.8947, 0.1444, 0.8947, 0.1444, 0.8947, 0.1444, 0.8947, 0.1444, 0.8947, 0.1444, 0.8947, 0.1444, 0.8947, 0.1444, 0.8947, 0.1444, 0.8947, 0.1444, 0.8947, 0.1444, 0.8947, 0.1444, 0.8947, 0.1444, 0.8947, 0.1444, 0.8947, 0.1444, 0.8947, 0.1444, 0.8947, 0.1444, 0.8947, 0.1444, 0.8947, 0.1444, 0.8947, 0.1444, 0.8947, 0.1444, 0.8947, 0.1444, 0.8947, 0.1444, 0.8947, 0.1444, 0.8947, 0.1444, 0.8947, 0.1444, 0.8947, 0.1444, 0.8947, 0.1444, 0.8947, 0.1444, 0.8947, 0.1444, 0.8947, 0.1444, 0.8947, 0.1444, 0.8947, 0.1369, 0.9266, 0.1369, 0.9266, 0.1369, 0.9266, 0.1369, 0.9266, 0.1444, 0.8947, 0.1444, 0.8947, 0.1444, 0.8947, 0.1444, 0.8947, 0.1444, 0.8947, 0.1444, 0.8947, 0.1444, 0.8947, 0.1444, 0.8947, 0.1444, 0.8947, 0.1444, 0.8947, 0.1444, 0.8947, 0.1444, 0.8947, 0.1444, 0.8947, 0.1444, 0.8947, 0.1444, 0.8947, 0.1444, 0.8947, 0.1444, 0.8947, 0.1444, 0.8947, 0.1444, 0.8947, 0.1444, 0.8947, 0.1444, 0.8947, 0.1444, 0.8947, 0.1444, 0.8947, 0.1444, 0.8947, 0.1444, 0.8947, 0.1444, 0.8947, 0.1444, 0.8947, 0.1444, 0.8947, 0.1444, 0.8947, 0.1444, 0.8947, 0.1444, 0.8947, 0.1444, 0.8947, 0.1444, 0.8947, 0.1444, 0.8947, 0.1444, 0.8947, 0.1444, 0.8947, 0.1444, 0.8947, 0.1444, 0.8947, 0.1444, 0.8947, 0.1444, 0.8947, 0.1444, 0.8947, 0.1444, 0.8947, 0.1444, 0.8947, 0.1444, 0.8947, 0.1444, 0.8947, 0.1444, 0.8947, 0.1444, 0.8947, 0.1444, 0.8947, 0.1444, 0.8947, 0.1444, 0.8947, 0.1444, 0.8947, 0.1444, 0.8947, 0.1444, 0.8947, 0.1444, 0.8947, 0.1444, 0.8947, 0.1444, 0.8947, 0.1444, 0.8947, 0.1444, 0.8947, 0.1444, 0.8947, 0.1444, 0.8947, 0.1444, 0.8947, 0.1444, 0.8947, 0.1444, 0.8947, 0.1444, 0.8947, 0.1444, 0.8947, 0.1444, 0.8947, 0.1444, 0.8947, 0.1444, 0.8947, 0.1444, 0.8947, 0.1444, 0.8947, 0.1444, 0.8947, 0.1444, 0.8947, 0.1444, 0.8947, 0.1444, 0.8947, 0.1444, 0.8947, 0.1444, 0.8947, 0.1444, 0.8947, 0.1444, 0.8947, 0.1444, 0.8947, 0.1444, 0.8947, 0.1444, 0.8947, 0.1444, 0.8947, 0.1444, 0.8947, 0.1444, 0.8947, 0.1444, 0.8947, 0.1444, 0.8947, 0.1444, 0.8947, 0.1444, 0.8947, 0.1444, 0.8947, 0.1444, 0.8947, 0.1444, 0.8947, 0.1444, 0.8947, 0.1444, 0.8947, 0.1444, 0.8947, 0.1444, 0.8947, 0.1444, 0.8947, 0.1444, 0.8947, 0.1444, 0.8947, 0.1444, 0.8947, 0.1444, 0.8947, 0.1444, 0.8947, 0.1444, 0.8947, 0.1444, 0.8947, 0.1444, 0.8947, 0.1444, 0.8947, 0.1444, 0.8947, 0.1444, 0.8947, 0.1444, 0.8947, 0.1444, 0.8947, 0.1444, 0.8947, 0.1444, 0.8947, 0.1444, 0.8947, 0.1444, 0.8947, 0.1444, 0.8947, 0.1444, 0.8947, 0.1444, 0.8947, 0.1444, 0.8947, 0.1444, 0.8947, 0.1444, 0.8947, 0.1444, 0.8947, 0.1444, 0.8947, 0.1444, 0.8947, 0.1444, 0.8947, 0.1444, 0.8947, 0.1444, 0.8947, 0.1444, 0.8947, 0.1444, 0.8947, 0.1444, 0.8947, 0.1444, 0.8947, 0.1444, 0.8947, 0.1444, 0.8947, 0.1444, 0.8947, 0.1444, 0.8947, 0.1444, 0.8947, 0.1444, 0.8947, 0.1444, 0.8947, 0.1444, 0.8947, 0.1444, 0.8947, 0.1444, 0.8947, 0.1444, 0.8947, 0.1444, 0.8947, 0.1444, 0.8947, 0.1444, 0.8947, 0.1444, 0.8947, 0.1444, 0.8947, 0.1444, 0.8947, 0.1444, 0.8947, 0.1444, 0.8947, 0.1444, 0.8947, 0.1444, 0.8947, 0.1444, 0.8947, 0.1444, 0.8947, 0.1444, 0.8947, 0.1444, 0.8947, 0.1444, 0.8947, 0.1444, 0.8947, 0.1444, 0.8947, 0.1444, 0.8947, 0.1444, 0.8947, 0.1444, 0.8947, 0.1444, 0.8947, 0.1444, 0.8947, 0.1444, 0.8947, 0.1444, 0.8947, 0.1444, 0.8947, 0.1444, 0.8947, 0.1444, 0.8947, 0.1444, 0.8947, 0.1444, 0.8947, 0.1444, 0.8947, 0.1444, 0.8947, 0.1444, 0.8947, 0.1444, 0.8947, 0.1444, 0.8947, 0.1444, 0.8947, 0.1444, 0.8947, 0.1444, 0.8947, 0.1444, 0.8947, 0.1444, 0.8947, 0.1444, 0.8947, 0.1444, 0.8947, 0.1444, 0.8947, 0.1444, 0.8947, 0.1444, 0.8947, 0.1444, 0.8947, 0.1444, 0.8947, 0.1444, 0.8947, 0.1444, 0.8947, 0.1444, 0.8947, 0.1444, 0.8947, 0.1444, 0.8947, 0.1444, 0.8947, 0.1444, 0.8947, 0.1444, 0.8947, 0.1444, 0.8947, 0.1444, 0.8947, 0.1444, 0.8947, 0.1444, 0.8947, 0.1444, 0.8947, 0.1444, 0.8947, 0.1444, 0.8947, 0.1444, 0.8947, 0.1444, 0.8947, 0.1444, 0.8947, 0.1444, 0.8947, 0.1444, 0.8947, 0.1444, 0.8947, 0.1444, 0.8947, 0.1444, 0.8947, 0.1444, 0.8947, 0.1444, 0.8947, 0.1444, 0.8947, 0.1444, 0.8947, 0.1444, 0.8947, 0.1444, 0.8947, 0.1444, 0.8947, 0.1444, 0.8947, 0.1444, 0.8947, 0.1444, 0.8947, 0.1444, 0.8947, 0.1444, 0.8947, 0.1444, 0.8947, 0.1444, 0.8947, 0.1444, 0.8947, 0.1444, 0.8947, 0.1444, 0.8947, 0.1444, 0.8947, 0.1444, 0.8947, 0.1444, 0.8947, 0.1444, 0.8947, 0.1444, 0.8947, 0.1444, 0.8947, 0.1444, 0.8947, 0.1444, 0.8947, 0.1444, 0.8947, 0.1444, 0.8947, 0.1444, 0.8947, 0.1444, 0.8947, 0.1444, 0.8947, 0.1444, 0.8947, 0.1444, 0.8947, 0.1444, 0.8947, 0.1444, 0.8947, 0.1444, 0.8947, 0.1444, 0.8947, 0.1444, 0.8947, 0.1444, 0.8947, 0.1444, 0.8947, 0.1444, 0.8947, 0.1444, 0.8947, 0.1444, 0.8947, 0.1444, 0.8947, 0.1444, 0.8947, 0.1444, 0.8947, 0.1444, 0.8947, 0.1444, 0.8947, 0.1444, 0.8947, 0.1444, 0.8947, 0.1444, 0.8947, 0.1444, 0.8947, 0.1444, 0.8947, 0.1444, 0.8947, 0.1444, 0.8947, 0.1444, 0.8947, 0.1369, 0.9266, 0.1369, 0.9266, 0.1369, 0.9266, 0.1369, 0.9266, 0.1369, 0.9266, 0.1369, 0.9266, 0.1369, 0.9266, 0.1369, 0.9266, 0.1369, 0.9266, 0.1369, 0.9266, 0.1369, 0.9266, 0.1369, 0.9266, 0.1369, 0.9266, 0.1369, 0.9266, 0.1369, 0.9266, 0.1369, 0.9266, 0.1369, 0.9266, 0.1369, 0.9266, 0.1369, 0.9266, 0.1369, 0.9266, 0.1369, 0.9266, 0.1369, 0.9266, 0.1369, 0.9266, 0.1369, 0.9266, 0.1369, 0.9266, 0.1369, 0.9266, 0.1369, 0.9266, 0.1369, 0.9266, 0.1369, 0.9266, 0.1369, 0.9266, 0.1369, 0.9266, 0.1369, 0.9266, 0.1369, 0.9266, 0.1369, 0.9266, 0.1369, 0.9266, 0.1369, 0.9266, 0.1369, 0.9266, 0.1369, 0.9266, 0.1369, 0.9266, 0.1369, 0.9266, 0.1369, 0.9266, 0.1369, 0.9266, 0.1369, 0.9266, 0.1369, 0.9266, 0.1369, 0.9266, 0.1369, 0.9266, 0.1369, 0.9266, 0.1369, 0.9266, 0.1369, 0.9266, 0.1369, 0.9266, 0.1369, 0.9266, 0.1369, 0.9266, 0.1369, 0.9266, 0.1369, 0.9266, 0.1369, 0.9266, 0.1369, 0.9266, 0.1369, 0.9266, 0.1369, 0.9266, 0.1369, 0.9266, 0.1369, 0.9266, 0.1369, 0.9266, 0.1369, 0.9266, 0.1369, 0.9266, 0.1369, 0.9266, 0.1369, 0.9266, 0.1369, 0.9266, 0.1369, 0.9266, 0.1369, 0.9266, 0.1369, 0.9266, 0.1369, 0.9266, 0.1369, 0.9266, 0.1369, 0.9266, 0.1369, 0.9266, 0.1369, 0.9266, 0.1369, 0.9266, 0.1369, 0.9266, 0.1369, 0.9266, 0.1369, 0.9266, 0.1369, 0.9266, 0.1369, 0.9266, 0.1369, 0.9266, 0.1369, 0.9266, 0.1369, 0.9266, 0.1369, 0.9266, 0.1369, 0.9266, 0.1369, 0.9266, 0.1369, 0.9266, 0.1369, 0.9266, 0.1369, 0.9266, 0.1369, 0.9266, 0.1369, 0.9266, 0.1369, 0.9266, 0.1369, 0.9266, 0.1369, 0.9266, 0.1369, 0.9266, 0.1369, 0.9266, 0.1369, 0.9266, 0.1369, 0.9266, 0.1369, 0.9266, 0.1369, 0.9266, 0.1369, 0.9266, 0.1369, 0.9266, 0.1369, 0.9266, 0.1369, 0.9266, 0.1369, 0.9266, 0.1369, 0.9266, 0.1369, 0.9266, 0.1369, 0.9266, 0.1369, 0.9266, 0.1369, 0.9266, 0.1369, 0.9266, 0.1369, 0.9266, 0.1369, 0.9266, 0.1369, 0.9266, 0.1369, 0.9266, 0.1369, 0.9266, 0.1369, 0.9266, 0.1369, 0.9266, 0.1369, 0.9266, 0.1369, 0.9266, 0.1369, 0.9266, 0.1369, 0.9266, 0.1369, 0.9266, 0.1369, 0.9266, 0.1369, 0.9266, 0.1369, 0.9266, 0.1369, 0.9266, 0.1369, 0.9266, 0.1369, 0.9266, 0.1369, 0.9266, 0.1369, 0.9266, 0.1369, 0.9266, 0.1369, 0.9266, 0.1369, 0.9266, 0.1369, 0.9266, 0.1369, 0.9266, 0.1369, 0.9266, 0.1369, 0.9266, 0.1369, 0.9266, 0.1369, 0.9266, 0.1369, 0.9266, 0.1369, 0.9266, 0.1369, 0.9266, 0.1369, 0.9266, 0.1369, 0.9266, 0.1369, 0.9266, 0.1369, 0.9266, 0.1369, 0.9266, 0.1369, 0.9266, 0.1369, 0.9266, 0.1369, 0.9266, 0.1369, 0.9266, 0.1369, 0.9266, 0.1369, 0.9266, 0.1369, 0.9266, 0.1369, 0.9266, 0.1369, 0.9266, 0.1369, 0.9266, 0.1369, 0.9266, 0.1369, 0.9266, 0.1369, 0.9266, 0.1369, 0.9266, 0.1369, 0.9266, 0.1369, 0.9266, 0.1369, 0.9266, 0.1369, 0.9266, 0.1369, 0.9266, 0.1369, 0.9266, 0.1369, 0.9266, 0.1369, 0.9266, 0.1369, 0.9266, 0.1369, 0.9266, 0.1369, 0.9266, 0.1369, 0.9266, 0.1369, 0.9266, 0.1369, 0.9266, 0.1369, 0.9266, 0.1369, 0.9266, 0.1369, 0.9266, 0.1369, 0.9266, 0.1369, 0.9266, 0.1369, 0.9266, 0.1369, 0.9266, 0.1369, 0.9266, 0.1369, 0.9266, 0.1369, 0.9266, 0.1369, 0.9266, 0.1369, 0.9266, 0.1444, 0.8947, 0.1444, 0.8947, 0.1444, 0.8947, 0.1444, 0.8947, 0.1444, 0.8947, 0.1444, 0.8947, 0.1444, 0.8947, 0.1444, 0.8947, 0.1444, 0.8947, 0.1444, 0.8947, 0.1444, 0.8947, 0.1444, 0.8947, 0.1444, 0.8947, 0.1444, 0.8947, 0.1444, 0.8947, 0.1444, 0.8947, 0.1444, 0.8947, 0.1444, 0.8947, 0.1444, 0.8947, 0.1444, 0.8947, 0.1444, 0.8947, 0.1444, 0.8947, 0.1444, 0.8947, 0.1444, 0.8947, 0.1444, 0.8947, 0.1444, 0.8947, 0.1444, 0.8947, 0.1444, 0.8947, 0.1444, 0.8947, 0.1444, 0.8947, 0.1444, 0.8947, 0.1444, 0.8947, 0.1444, 0.8947, 0.1444, 0.8947, 0.1444, 0.8947, 0.1444, 0.8947, 0.1444, 0.8947, 0.1444, 0.8947, 0.1444, 0.8947, 0.1444, 0.8947, 0.1444, 0.8947, 0.1444, 0.8947, 0.1444, 0.8947, 0.1444, 0.8947, 0.1444, 0.8947, 0.1444, 0.8947, 0.1444, 0.8947, 0.1444, 0.8947, 0.1444, 0.8947, 0.1444, 0.8947, 0.1444, 0.8947, 0.1444, 0.8947, 0.1444, 0.8947, 0.1444, 0.8947, 0.1444, 0.8947, 0.1444, 0.8947, 0.1444, 0.8947, 0.1444, 0.8947, 0.1444, 0.8947, 0.1444, 0.8947, 0.1444, 0.8947, 0.1444, 0.8947, 0.1444, 0.8947, 0.1444, 0.8947, 0.1444, 0.8947, 0.1444, 0.8947, 0.1444, 0.8947, 0.1444, 0.8947, 0.1444, 0.8947, 0.1444, 0.8947, 0.1444, 0.8947, 0.1444, 0.8947, 0.1444, 0.8947, 0.1444, 0.8947, 0.1444, 0.8947, 0.1444, 0.8947, 0.1444, 0.8947, 0.1444, 0.8947, 0.1444, 0.8947, 0.1444, 0.8947, 0.1444, 0.8947, 0.1444, 0.8947, 0.1444, 0.8947, 0.1444, 0.8947, 0.1444, 0.8947, 0.1444, 0.8947, 0.1444, 0.8947, 0.1444, 0.8947, 0.1444, 0.8947, 0.1444, 0.8947, 0.1444, 0.8947, 0.1444, 0.8947, 0.1444, 0.8947, 0.1444, 0.8947, 0.1444, 0.8947, 0.1444, 0.8947, 0.1444, 0.8947, 0.1444, 0.8947, 0.1444, 0.8947, 0.1444, 0.8947, 0.1444, 0.8947, 0.1444, 0.8947, 0.1444, 0.8947, 0.1444, 0.8947, 0.1444, 0.8947, 0.1444, 0.8947, 0.1444, 0.8947, 0.1444, 0.8947, 0.1444, 0.8947, 0.1444, 0.8947, 0.1444, 0.8947, 0.1444, 0.8947, 0.1444, 0.8947, 0.1444, 0.8947, 0.1444, 0.8947, 0.1444, 0.8947, 0.1444, 0.8947, 0.1444, 0.8947, 0.1444, 0.8947, 0.1444, 0.8947, 0.1444, 0.8947, 0.1444, 0.8947, 0.1444, 0.8947, 0.1444, 0.8947, 0.1444, 0.8947, 0.1444, 0.8947, 0.1444, 0.8947, 0.1444, 0.8947, 0.1444, 0.8947, 0.1444, 0.8947, 0.1444, 0.8947, 0.1444, 0.8947, 0.1444, 0.8947, 0.1444, 0.8947, 0.1444, 0.8947, 0.1444, 0.8947, 0.1444, 0.8947, 0.1444, 0.8947, 0.1444, 0.8947, 0.1444, 0.8947, 0.1444, 0.8947, 0.1444, 0.8947, 0.1444, 0.8947, 0.1444, 0.8947, 0.1444, 0.8947, 0.1444, 0.8947, 0.1444, 0.8947, 0.1444, 0.8947, 0.1444, 0.8947, 0.1444, 0.8947, 0.1444, 0.8947, 0.1444, 0.8947, 0.1444, 0.8947, 0.1444, 0.8947, 0.1444, 0.8947, 0.1444, 0.8947, 0.1444, 0.8947, 0.1444, 0.8947, 0.1444, 0.8947, 0.1444, 0.8947, 0.1444, 0.8947, 0.1444, 0.8947, 0.1444, 0.8947, 0.1444, 0.8947, 0.1444, 0.8947, 0.1444, 0.8947, 0.1444, 0.8947, 0.1444, 0.8947, 0.1444, 0.8947, 0.1444, 0.8947, 0.1444, 0.8947, 0.1444, 0.8947, 0.1444, 0.8947, 0.1444, 0.8947, 0.1444, 0.8947, 0.1444, 0.8947, 0.1444, 0.8947, 0.1444, 0.8947, 0.1444, 0.8947, 0.1444, 0.8947, 0.1444, 0.8947, 0.1444, 0.8947, 0.1444, 0.8947, 0.1444, 0.8947, 0.1444, 0.8947, 0.1444, 0.8947, 0.1444, 0.8947, 0.1444, 0.8947, 0.1444, 0.8947, 0.1444, 0.8947, 0.1444, 0.8947, 0.1444, 0.8947])
me_cylinder_003.materials.append(mat_gc)
me_cylinder_003.update()

# ---- objects
ob_fusionrotate = bpy.data.objects.new('fusionRotate', me_cylinder_003)

# ---- transforms, parenting, visibility, modifiers, constraints
ob_fusionrotate.location = (0.0, 0.0, 0.0)
_vg = ob_fusionrotate.vertex_groups.new(name='Bone')
_vg = ob_fusionrotate.vertex_groups.new(name='Bone.001')
_vg = ob_fusionrotate.vertex_groups.new(name='Bone.002')
_m = ob_fusionrotate.modifiers.new('Smooth by Angle.001', 'NODES')
_m.node_group = ng_smooth_by_angle_001
_m.use_pin_to_last = True
_m.show_group_selector = False

# ---- collection membership
col_collection.objects.link(ob_fusionrotate)

# ---- scene / render settings (as saved in the file)
scene.frame_start = 1; scene.frame_end = 250; scene.frame_set(14)
scene.render.engine = 'BLENDER_EEVEE_NEXT'
scene.render.image_settings.file_format = 'FFMPEG'
scene.render.image_settings.color_mode = 'RGB'
scene.render.resolution_x = 1280
scene.render.resolution_y = 720
scene.render.fps = 30
scene.cycles.sampling_pattern = 'TABULATED_SOBOL'
scene.cycles.use_light_tree = False
scene.view_settings.view_transform = 'Filmic'
bpy.context.view_layer.update()

# ---- added for rendering (the .blend has no active camera and no usable light): camera, sun
cam_auto = bpy.data.cameras.new('AutoCamera')
cam_auto.lens = 50.0
cam_auto.sensor_width = 36.0
cam_auto.clip_end = 1000.0
ob_auto_camera = bpy.data.objects.new('AutoCamera', cam_auto)
scene.collection.objects.link(ob_auto_camera)
ob_auto_camera.location = (0.186402, -0.221399, 0.207446)
ob_auto_camera.rotation_euler = (1.09748, -7.21219e-08, 0.694738)
scene.camera = ob_auto_camera
light_auto_sun = bpy.data.lights.new('AutoSun', 'SUN')
light_auto_sun.energy = 3.0
light_auto_sun.angle = 0.0523599
ob_auto_sun = bpy.data.objects.new('AutoSun', light_auto_sun)
scene.collection.objects.link(ob_auto_sun)
ob_auto_sun.rotation_euler = (0.872665, 0.174533, 0.523599)
bpy.context.view_layer.update()
